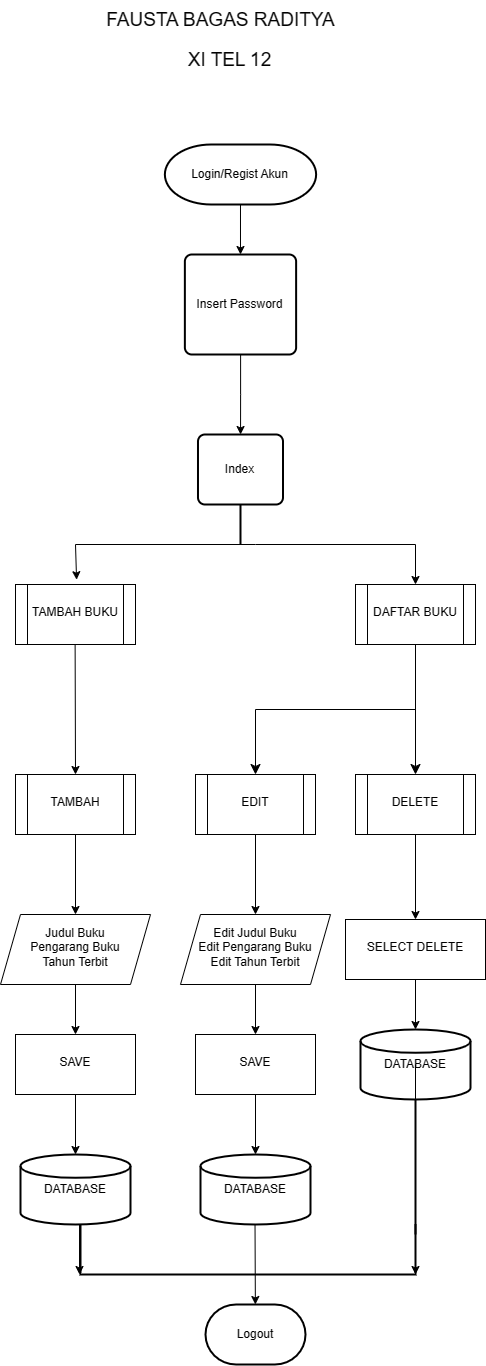

The diagram above was exported from draw.io. Its source (the exported page's mxGraphModel, read from the mxfile embedded in the PNG):
<mxGraphModel dx="2474" dy="2028" grid="1" gridSize="10" guides="1" tooltips="1" connect="1" arrows="1" fold="1" page="1" pageScale="1" pageWidth="827" pageHeight="1169" math="0" shadow="0">
  <root>
    <mxCell id="WIyWlLk6GJQsqaUBKTNV-0" />
    <mxCell id="WIyWlLk6GJQsqaUBKTNV-1" parent="WIyWlLk6GJQsqaUBKTNV-0" />
    <mxCell id="-A4jLwrftuXLQt-lc5V_-14" value="" style="edgeStyle=orthogonalEdgeStyle;rounded=0;orthogonalLoop=1;jettySize=auto;html=1;" parent="WIyWlLk6GJQsqaUBKTNV-1" source="-A4jLwrftuXLQt-lc5V_-1" target="-A4jLwrftuXLQt-lc5V_-13" edge="1">
      <mxGeometry relative="1" as="geometry" />
    </mxCell>
    <mxCell id="-A4jLwrftuXLQt-lc5V_-1" value="TAMBAH" style="shape=process;whiteSpace=wrap;html=1;backgroundOutline=1;shadow=0;strokeWidth=1;spacing=6;spacingTop=-4;" parent="WIyWlLk6GJQsqaUBKTNV-1" vertex="1">
      <mxGeometry x="-20" y="190" width="120" height="60" as="geometry" />
    </mxCell>
    <mxCell id="-A4jLwrftuXLQt-lc5V_-16" value="" style="edgeStyle=orthogonalEdgeStyle;rounded=0;orthogonalLoop=1;jettySize=auto;html=1;" parent="WIyWlLk6GJQsqaUBKTNV-1" source="-A4jLwrftuXLQt-lc5V_-3" target="-A4jLwrftuXLQt-lc5V_-15" edge="1">
      <mxGeometry relative="1" as="geometry" />
    </mxCell>
    <mxCell id="-A4jLwrftuXLQt-lc5V_-3" value="EDIT" style="shape=process;whiteSpace=wrap;html=1;backgroundOutline=1;shadow=0;strokeWidth=1;spacing=6;spacingTop=-4;" parent="WIyWlLk6GJQsqaUBKTNV-1" vertex="1">
      <mxGeometry x="160" y="190" width="120" height="60" as="geometry" />
    </mxCell>
    <mxCell id="-A4jLwrftuXLQt-lc5V_-18" value="" style="edgeStyle=orthogonalEdgeStyle;rounded=0;orthogonalLoop=1;jettySize=auto;html=1;" parent="WIyWlLk6GJQsqaUBKTNV-1" source="-A4jLwrftuXLQt-lc5V_-7" target="-A4jLwrftuXLQt-lc5V_-17" edge="1">
      <mxGeometry relative="1" as="geometry" />
    </mxCell>
    <mxCell id="-A4jLwrftuXLQt-lc5V_-7" value="DELETE" style="shape=process;whiteSpace=wrap;html=1;backgroundOutline=1;shadow=0;strokeWidth=1;spacing=6;spacingTop=-4;" parent="WIyWlLk6GJQsqaUBKTNV-1" vertex="1">
      <mxGeometry x="320" y="190" width="120" height="60" as="geometry" />
    </mxCell>
    <mxCell id="-A4jLwrftuXLQt-lc5V_-21" value="" style="edgeStyle=orthogonalEdgeStyle;rounded=0;orthogonalLoop=1;jettySize=auto;html=1;" parent="WIyWlLk6GJQsqaUBKTNV-1" source="-A4jLwrftuXLQt-lc5V_-13" target="-A4jLwrftuXLQt-lc5V_-20" edge="1">
      <mxGeometry relative="1" as="geometry" />
    </mxCell>
    <mxCell id="-A4jLwrftuXLQt-lc5V_-13" value="Judul Buku&lt;br&gt;Pengarang Buku&lt;br&gt;Tahun Terbit" style="shape=parallelogram;perimeter=parallelogramPerimeter;whiteSpace=wrap;html=1;fixedSize=1;shadow=0;strokeWidth=1;spacing=6;spacingTop=-4;" parent="WIyWlLk6GJQsqaUBKTNV-1" vertex="1">
      <mxGeometry x="-35" y="330" width="150" height="70" as="geometry" />
    </mxCell>
    <mxCell id="-A4jLwrftuXLQt-lc5V_-23" value="" style="edgeStyle=orthogonalEdgeStyle;rounded=0;orthogonalLoop=1;jettySize=auto;html=1;" parent="WIyWlLk6GJQsqaUBKTNV-1" source="-A4jLwrftuXLQt-lc5V_-15" target="-A4jLwrftuXLQt-lc5V_-22" edge="1">
      <mxGeometry relative="1" as="geometry" />
    </mxCell>
    <mxCell id="-A4jLwrftuXLQt-lc5V_-15" value="&lt;div style=&quot;&quot;&gt;&lt;span style=&quot;background-color: initial;&quot;&gt;Edit Judul Buku&lt;/span&gt;&lt;/div&gt;&lt;div style=&quot;&quot;&gt;&lt;span style=&quot;background-color: initial;&quot;&gt;Edit Pengarang Buku&lt;/span&gt;&lt;/div&gt;&lt;div style=&quot;&quot;&gt;&lt;span style=&quot;background-color: initial;&quot;&gt;Edit Tahun Terbit&lt;/span&gt;&lt;/div&gt;" style="shape=parallelogram;perimeter=parallelogramPerimeter;whiteSpace=wrap;html=1;fixedSize=1;shadow=0;strokeWidth=1;spacing=6;spacingTop=-4;align=center;" parent="WIyWlLk6GJQsqaUBKTNV-1" vertex="1">
      <mxGeometry x="145" y="330" width="150" height="70" as="geometry" />
    </mxCell>
    <mxCell id="-A4jLwrftuXLQt-lc5V_-24" value="" style="edgeStyle=orthogonalEdgeStyle;rounded=0;orthogonalLoop=1;jettySize=auto;html=1;" parent="WIyWlLk6GJQsqaUBKTNV-1" source="-A4jLwrftuXLQt-lc5V_-17" target="-A4jLwrftuXLQt-lc5V_-19" edge="1">
      <mxGeometry relative="1" as="geometry" />
    </mxCell>
    <mxCell id="-A4jLwrftuXLQt-lc5V_-17" value="SELECT DELETE" style="whiteSpace=wrap;html=1;shadow=0;strokeWidth=1;spacing=6;spacingTop=-4;" parent="WIyWlLk6GJQsqaUBKTNV-1" vertex="1">
      <mxGeometry x="310" y="335" width="140" height="60" as="geometry" />
    </mxCell>
    <mxCell id="-A4jLwrftuXLQt-lc5V_-19" value="DATABASE" style="strokeWidth=2;html=1;shape=mxgraph.flowchart.database;whiteSpace=wrap;" parent="WIyWlLk6GJQsqaUBKTNV-1" vertex="1">
      <mxGeometry x="325" y="445" width="110" height="70" as="geometry" />
    </mxCell>
    <mxCell id="-A4jLwrftuXLQt-lc5V_-28" value="" style="edgeStyle=orthogonalEdgeStyle;rounded=0;orthogonalLoop=1;jettySize=auto;html=1;" parent="WIyWlLk6GJQsqaUBKTNV-1" source="-A4jLwrftuXLQt-lc5V_-20" target="-A4jLwrftuXLQt-lc5V_-26" edge="1">
      <mxGeometry relative="1" as="geometry" />
    </mxCell>
    <mxCell id="-A4jLwrftuXLQt-lc5V_-20" value="SAVE" style="whiteSpace=wrap;html=1;shadow=0;strokeWidth=1;spacing=6;spacingTop=-4;" parent="WIyWlLk6GJQsqaUBKTNV-1" vertex="1">
      <mxGeometry x="-20" y="450" width="120" height="60" as="geometry" />
    </mxCell>
    <mxCell id="-A4jLwrftuXLQt-lc5V_-27" value="" style="edgeStyle=orthogonalEdgeStyle;rounded=0;orthogonalLoop=1;jettySize=auto;html=1;" parent="WIyWlLk6GJQsqaUBKTNV-1" source="-A4jLwrftuXLQt-lc5V_-22" target="-A4jLwrftuXLQt-lc5V_-25" edge="1">
      <mxGeometry relative="1" as="geometry" />
    </mxCell>
    <mxCell id="-A4jLwrftuXLQt-lc5V_-22" value="SAVE" style="whiteSpace=wrap;html=1;shadow=0;strokeWidth=1;spacing=6;spacingTop=-4;" parent="WIyWlLk6GJQsqaUBKTNV-1" vertex="1">
      <mxGeometry x="160" y="450" width="120" height="60" as="geometry" />
    </mxCell>
    <mxCell id="-A4jLwrftuXLQt-lc5V_-25" value="DATABASE" style="strokeWidth=2;html=1;shape=mxgraph.flowchart.database;whiteSpace=wrap;" parent="WIyWlLk6GJQsqaUBKTNV-1" vertex="1">
      <mxGeometry x="165" y="570" width="110" height="70" as="geometry" />
    </mxCell>
    <mxCell id="-A4jLwrftuXLQt-lc5V_-26" value="DATABASE" style="strokeWidth=2;html=1;shape=mxgraph.flowchart.database;whiteSpace=wrap;" parent="WIyWlLk6GJQsqaUBKTNV-1" vertex="1">
      <mxGeometry x="-15" y="570" width="110" height="70" as="geometry" />
    </mxCell>
    <mxCell id="-A4jLwrftuXLQt-lc5V_-40" value="" style="edgeStyle=orthogonalEdgeStyle;rounded=0;orthogonalLoop=1;jettySize=auto;html=1;" parent="WIyWlLk6GJQsqaUBKTNV-1" source="-A4jLwrftuXLQt-lc5V_-31" target="-A4jLwrftuXLQt-lc5V_-39" edge="1">
      <mxGeometry relative="1" as="geometry" />
    </mxCell>
    <mxCell id="-A4jLwrftuXLQt-lc5V_-31" value="Login/Regist Akun" style="strokeWidth=2;html=1;shape=mxgraph.flowchart.terminator;whiteSpace=wrap;" parent="WIyWlLk6GJQsqaUBKTNV-1" vertex="1">
      <mxGeometry x="129.37" y="-440" width="151.25" height="60" as="geometry" />
    </mxCell>
    <mxCell id="-A4jLwrftuXLQt-lc5V_-34" value="TAMBAH BUKU" style="shape=process;whiteSpace=wrap;html=1;backgroundOutline=1;shadow=0;strokeWidth=1;spacing=6;spacingTop=-4;" parent="WIyWlLk6GJQsqaUBKTNV-1" vertex="1">
      <mxGeometry x="-20" width="120" height="60" as="geometry" />
    </mxCell>
    <mxCell id="-A4jLwrftuXLQt-lc5V_-36" value="DAFTAR BUKU" style="shape=process;whiteSpace=wrap;html=1;backgroundOutline=1;shadow=0;strokeWidth=1;spacing=6;spacingTop=-4;" parent="WIyWlLk6GJQsqaUBKTNV-1" vertex="1">
      <mxGeometry x="320" width="120" height="60" as="geometry" />
    </mxCell>
    <mxCell id="-A4jLwrftuXLQt-lc5V_-37" value="" style="endArrow=classic;startArrow=classic;html=1;rounded=0;exitX=0.5;exitY=0;exitDx=0;exitDy=0;entryX=0.509;entryY=-0.08;entryDx=0;entryDy=0;entryPerimeter=0;" parent="WIyWlLk6GJQsqaUBKTNV-1" source="-A4jLwrftuXLQt-lc5V_-36" target="-A4jLwrftuXLQt-lc5V_-34" edge="1">
      <mxGeometry width="50" height="50" relative="1" as="geometry">
        <mxPoint x="350" y="-10" as="sourcePoint" />
        <mxPoint x="400" y="-60" as="targetPoint" />
        <Array as="points">
          <mxPoint x="380" y="-40" />
          <mxPoint x="220" y="-40" />
          <mxPoint x="40" y="-40" />
        </Array>
      </mxGeometry>
    </mxCell>
    <mxCell id="-A4jLwrftuXLQt-lc5V_-38" value="" style="edgeStyle=orthogonalEdgeStyle;rounded=0;orthogonalLoop=1;jettySize=auto;html=1;" parent="WIyWlLk6GJQsqaUBKTNV-1" source="-A4jLwrftuXLQt-lc5V_-39" edge="1">
      <mxGeometry relative="1" as="geometry">
        <mxPoint x="205" y="-180" as="sourcePoint" />
        <mxPoint x="205.0476190476188" y="-150" as="targetPoint" />
      </mxGeometry>
    </mxCell>
    <mxCell id="-A4jLwrftuXLQt-lc5V_-39" value="Insert Password" style="rounded=1;whiteSpace=wrap;html=1;absoluteArcSize=1;arcSize=14;strokeWidth=2;" parent="WIyWlLk6GJQsqaUBKTNV-1" vertex="1">
      <mxGeometry x="149.37" y="-330" width="111.25" height="100" as="geometry" />
    </mxCell>
    <mxCell id="-A4jLwrftuXLQt-lc5V_-42" value="" style="line;strokeWidth=2;html=1;direction=south;" parent="WIyWlLk6GJQsqaUBKTNV-1" vertex="1">
      <mxGeometry x="199.99" y="-90" width="10" height="50" as="geometry" />
    </mxCell>
    <mxCell id="-A4jLwrftuXLQt-lc5V_-44" value="Index" style="rounded=1;whiteSpace=wrap;html=1;absoluteArcSize=1;arcSize=14;strokeWidth=2;" parent="WIyWlLk6GJQsqaUBKTNV-1" vertex="1">
      <mxGeometry x="162.49" y="-150" width="85.01" height="70" as="geometry" />
    </mxCell>
    <mxCell id="-A4jLwrftuXLQt-lc5V_-48" value="" style="endArrow=classic;html=1;rounded=0;entryX=0.5;entryY=0;entryDx=0;entryDy=0;" parent="WIyWlLk6GJQsqaUBKTNV-1" target="-A4jLwrftuXLQt-lc5V_-1" edge="1">
      <mxGeometry width="50" height="50" relative="1" as="geometry">
        <mxPoint x="39.620000000000005" y="60" as="sourcePoint" />
        <mxPoint x="39.620000000000005" y="140" as="targetPoint" />
      </mxGeometry>
    </mxCell>
    <mxCell id="-A4jLwrftuXLQt-lc5V_-51" value="" style="edgeStyle=elbowEdgeStyle;elbow=horizontal;endArrow=classic;html=1;curved=0;rounded=0;endSize=8;startSize=8;exitX=0.5;exitY=1;exitDx=0;exitDy=0;entryX=0.5;entryY=0;entryDx=0;entryDy=0;" parent="WIyWlLk6GJQsqaUBKTNV-1" source="-A4jLwrftuXLQt-lc5V_-36" target="-A4jLwrftuXLQt-lc5V_-7" edge="1">
      <mxGeometry width="50" height="50" relative="1" as="geometry">
        <mxPoint x="580" y="140" as="sourcePoint" />
        <mxPoint x="440" y="130" as="targetPoint" />
        <Array as="points">
          <mxPoint x="380" y="90" />
        </Array>
      </mxGeometry>
    </mxCell>
    <mxCell id="-A4jLwrftuXLQt-lc5V_-54" value="" style="edgeStyle=elbowEdgeStyle;elbow=vertical;endArrow=classic;html=1;curved=0;rounded=0;endSize=8;startSize=8;entryX=0.5;entryY=0;entryDx=0;entryDy=0;" parent="WIyWlLk6GJQsqaUBKTNV-1" source="-A4jLwrftuXLQt-lc5V_-36" target="-A4jLwrftuXLQt-lc5V_-3" edge="1">
      <mxGeometry width="50" height="50" relative="1" as="geometry">
        <mxPoint x="197.5" y="120" as="sourcePoint" />
        <mxPoint x="247.5" y="70" as="targetPoint" />
      </mxGeometry>
    </mxCell>
    <mxCell id="-A4jLwrftuXLQt-lc5V_-55" value="" style="strokeWidth=2;html=1;shape=mxgraph.flowchart.annotation_1;align=left;pointerEvents=1;direction=north;" parent="WIyWlLk6GJQsqaUBKTNV-1" vertex="1">
      <mxGeometry x="45" y="640" width="335" height="50" as="geometry" />
    </mxCell>
    <mxCell id="-A4jLwrftuXLQt-lc5V_-56" value="" style="line;strokeWidth=2;html=1;direction=south;" parent="WIyWlLk6GJQsqaUBKTNV-1" vertex="1">
      <mxGeometry x="375" y="515" width="10" height="135" as="geometry" />
    </mxCell>
    <mxCell id="-A4jLwrftuXLQt-lc5V_-58" value="" style="endArrow=classic;html=1;rounded=0;" parent="WIyWlLk6GJQsqaUBKTNV-1" edge="1">
      <mxGeometry width="50" height="50" relative="1" as="geometry">
        <mxPoint x="44.05" y="640" as="sourcePoint" />
        <mxPoint x="44" y="690" as="targetPoint" />
      </mxGeometry>
    </mxCell>
    <mxCell id="-A4jLwrftuXLQt-lc5V_-59" value="" style="endArrow=classic;html=1;rounded=0;entryX=0;entryY=1;entryDx=0;entryDy=0;entryPerimeter=0;" parent="WIyWlLk6GJQsqaUBKTNV-1" target="-A4jLwrftuXLQt-lc5V_-55" edge="1">
      <mxGeometry width="50" height="50" relative="1" as="geometry">
        <mxPoint x="380" y="480" as="sourcePoint" />
        <mxPoint x="380" y="610" as="targetPoint" />
      </mxGeometry>
    </mxCell>
    <mxCell id="-A4jLwrftuXLQt-lc5V_-60" value="Logout" style="strokeWidth=2;html=1;shape=mxgraph.flowchart.terminator;whiteSpace=wrap;" parent="WIyWlLk6GJQsqaUBKTNV-1" vertex="1">
      <mxGeometry x="170" y="720" width="100" height="60" as="geometry" />
    </mxCell>
    <mxCell id="-A4jLwrftuXLQt-lc5V_-61" value="" style="endArrow=classic;html=1;rounded=0;" parent="WIyWlLk6GJQsqaUBKTNV-1" target="-A4jLwrftuXLQt-lc5V_-60" edge="1">
      <mxGeometry width="50" height="50" relative="1" as="geometry">
        <mxPoint x="219.51999999999998" y="640" as="sourcePoint" />
        <mxPoint x="219.51999999999998" y="700" as="targetPoint" />
      </mxGeometry>
    </mxCell>
    <mxCell id="-JGjeBR7tFBnrxdOOevm-0" value="&lt;font style=&quot;font-size: 19px;&quot;&gt;FAUSTA BAGAS RADITYA&lt;/font&gt;" style="text;html=1;align=center;verticalAlign=middle;resizable=0;points=[];autosize=1;strokeColor=none;fillColor=none;" vertex="1" parent="WIyWlLk6GJQsqaUBKTNV-1">
      <mxGeometry x="60" y="-584" width="250" height="40" as="geometry" />
    </mxCell>
    <mxCell id="-JGjeBR7tFBnrxdOOevm-1" value="&lt;font style=&quot;font-size: 19px;&quot;&gt;XI TEL 12&lt;/font&gt;" style="text;html=1;align=center;verticalAlign=middle;resizable=0;points=[];autosize=1;strokeColor=none;fillColor=none;" vertex="1" parent="WIyWlLk6GJQsqaUBKTNV-1">
      <mxGeometry x="139.37" y="-544" width="110" height="40" as="geometry" />
    </mxCell>
  </root>
</mxGraphModel>